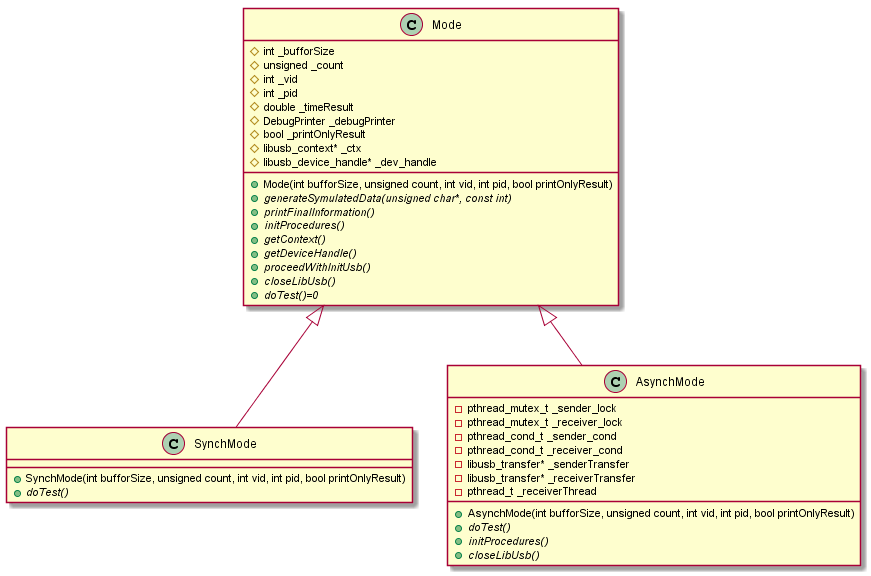

The diagram above was rendered by PlantUML. Its source (embedded in the PNG):
@startuml
Mode <|-- SynchMode
Mode <|-- AsynchMode

Class Mode {
 + Mode(int bufforSize, unsigned count, int vid, int pid, bool printOnlyResult)
 +{abstract} generateSymulatedData(unsigned char*, const int)
 +{abstract} printFinalInformation()
 +{abstract} initProcedures()
 +{abstract} getContext()
 +{abstract} getDeviceHandle()
 +{abstract} proceedWithInitUsb()
 +{abstract} closeLibUsb()
 +{abstract} doTest()=0
 #int _bufforSize
 #unsigned _count
 #int _vid
 #int _pid
 #double _timeResult
 #DebugPrinter _debugPrinter
 #bool _printOnlyResult
 #libusb_context* _ctx
 #libusb_device_handle* _dev_handle
}

class SynchMode {
 +SynchMode(int bufforSize, unsigned count, int vid, int pid, bool printOnlyResult)
 +{abstract} doTest()
}

class AsynchMode {
 +AsynchMode(int bufforSize, unsigned count, int vid, int pid, bool printOnlyResult)
 +{abstract} doTest()
 +{abstract} initProcedures()
 +{abstract} closeLibUsb()
 -pthread_mutex_t _sender_lock
 -pthread_mutex_t _receiver_lock
 -pthread_cond_t _sender_cond
 -pthread_cond_t _receiver_cond
 -libusb_transfer* _senderTransfer
 -libusb_transfer* _receiverTransfer
 -pthread_t _receiverThread
}

@enduml